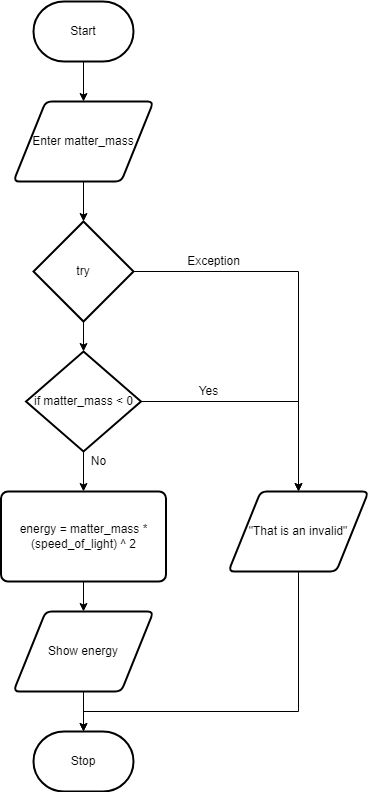

The diagram above was exported from draw.io. Its source (the exported page's mxGraphModel, read from the mxfile embedded in the PNG):
<mxGraphModel dx="1082" dy="749" grid="1" gridSize="10" guides="1" tooltips="1" connect="1" arrows="1" fold="1" page="1" pageScale="1" pageWidth="850" pageHeight="1100" math="0" shadow="0">
  <root>
    <mxCell id="0" />
    <mxCell id="1" parent="0" />
    <mxCell id="4" style="edgeStyle=none;html=1;" parent="1" source="2" edge="1">
      <mxGeometry relative="1" as="geometry">
        <mxPoint x="375" y="160" as="targetPoint" />
      </mxGeometry>
    </mxCell>
    <mxCell id="2" value="Start" style="strokeWidth=2;html=1;shape=mxgraph.flowchart.terminator;whiteSpace=wrap;" parent="1" vertex="1">
      <mxGeometry x="325" y="60" width="100" height="60" as="geometry" />
    </mxCell>
    <mxCell id="5" style="edgeStyle=none;html=1;" parent="1" source="3" edge="1">
      <mxGeometry relative="1" as="geometry">
        <mxPoint x="375" y="280" as="targetPoint" />
      </mxGeometry>
    </mxCell>
    <mxCell id="3" value="Enter matter_mass" style="shape=parallelogram;html=1;strokeWidth=2;perimeter=parallelogramPerimeter;whiteSpace=wrap;rounded=1;arcSize=12;size=0.23;" parent="1" vertex="1">
      <mxGeometry x="305" y="160" width="140" height="80" as="geometry" />
    </mxCell>
    <mxCell id="17" style="edgeStyle=none;html=1;entryX=0.5;entryY=0;entryDx=0;entryDy=0;exitX=1;exitY=0.5;exitDx=0;exitDy=0;exitPerimeter=0;rounded=0;" parent="1" source="6" target="15" edge="1">
      <mxGeometry relative="1" as="geometry">
        <Array as="points">
          <mxPoint x="590" y="330" />
        </Array>
      </mxGeometry>
    </mxCell>
    <mxCell id="23" style="edgeStyle=none;html=1;" edge="1" parent="1" source="6" target="19">
      <mxGeometry relative="1" as="geometry" />
    </mxCell>
    <mxCell id="6" value="try" style="strokeWidth=2;html=1;shape=mxgraph.flowchart.decision;whiteSpace=wrap;" parent="1" vertex="1">
      <mxGeometry x="325" y="280" width="100" height="100" as="geometry" />
    </mxCell>
    <mxCell id="28" value="" style="edgeStyle=none;html=1;" edge="1" parent="1" source="8" target="11">
      <mxGeometry relative="1" as="geometry" />
    </mxCell>
    <mxCell id="8" value="energy = matter_mass * (speed_of_light) ^ 2" style="rounded=1;whiteSpace=wrap;html=1;absoluteArcSize=1;arcSize=14;strokeWidth=2;" parent="1" vertex="1">
      <mxGeometry x="292.5" y="550" width="165" height="90" as="geometry" />
    </mxCell>
    <mxCell id="29" value="" style="edgeStyle=none;html=1;" edge="1" parent="1" source="11" target="20">
      <mxGeometry relative="1" as="geometry" />
    </mxCell>
    <mxCell id="11" value="Show energy" style="shape=parallelogram;html=1;strokeWidth=2;perimeter=parallelogramPerimeter;whiteSpace=wrap;rounded=1;arcSize=12;size=0.23;" parent="1" vertex="1">
      <mxGeometry x="305" y="670" width="140" height="80" as="geometry" />
    </mxCell>
    <mxCell id="32" style="edgeStyle=none;rounded=0;html=1;entryX=0.5;entryY=0;entryDx=0;entryDy=0;entryPerimeter=0;" edge="1" parent="1" source="15" target="20">
      <mxGeometry relative="1" as="geometry">
        <Array as="points">
          <mxPoint x="590" y="770" />
          <mxPoint x="375" y="770" />
        </Array>
      </mxGeometry>
    </mxCell>
    <mxCell id="15" value="&quot;That is an invalid&quot;" style="shape=parallelogram;html=1;strokeWidth=2;perimeter=parallelogramPerimeter;whiteSpace=wrap;rounded=1;arcSize=12;size=0.23;" parent="1" vertex="1">
      <mxGeometry x="520" y="550" width="140" height="80" as="geometry" />
    </mxCell>
    <mxCell id="24" style="edgeStyle=none;html=1;entryX=0.5;entryY=0;entryDx=0;entryDy=0;exitX=1;exitY=0.5;exitDx=0;exitDy=0;exitPerimeter=0;rounded=0;" edge="1" parent="1" source="19" target="15">
      <mxGeometry relative="1" as="geometry">
        <Array as="points">
          <mxPoint x="590" y="460" />
        </Array>
      </mxGeometry>
    </mxCell>
    <mxCell id="25" style="edgeStyle=none;html=1;" edge="1" parent="1" source="19">
      <mxGeometry relative="1" as="geometry">
        <mxPoint x="375" y="550" as="targetPoint" />
      </mxGeometry>
    </mxCell>
    <mxCell id="19" value="if matter_mass &amp;lt; 0" style="strokeWidth=2;html=1;shape=mxgraph.flowchart.decision;whiteSpace=wrap;" vertex="1" parent="1">
      <mxGeometry x="317.5" y="410" width="115" height="100" as="geometry" />
    </mxCell>
    <mxCell id="20" value="Stop" style="strokeWidth=2;html=1;shape=mxgraph.flowchart.terminator;whiteSpace=wrap;" vertex="1" parent="1">
      <mxGeometry x="325" y="790" width="100" height="60" as="geometry" />
    </mxCell>
    <mxCell id="21" value="Exception" style="text;html=1;resizable=0;autosize=1;align=center;verticalAlign=middle;points=[];fillColor=none;strokeColor=none;rounded=0;" vertex="1" parent="1">
      <mxGeometry x="470" y="310" width="70" height="20" as="geometry" />
    </mxCell>
    <mxCell id="26" value="Yes" style="text;html=1;resizable=0;autosize=1;align=center;verticalAlign=middle;points=[];fillColor=none;strokeColor=none;rounded=0;" vertex="1" parent="1">
      <mxGeometry x="480" y="440" width="40" height="20" as="geometry" />
    </mxCell>
    <mxCell id="33" value="No" style="text;html=1;resizable=0;autosize=1;align=center;verticalAlign=middle;points=[];fillColor=none;strokeColor=none;rounded=0;" vertex="1" parent="1">
      <mxGeometry x="375" y="510" width="30" height="20" as="geometry" />
    </mxCell>
  </root>
</mxGraphModel>